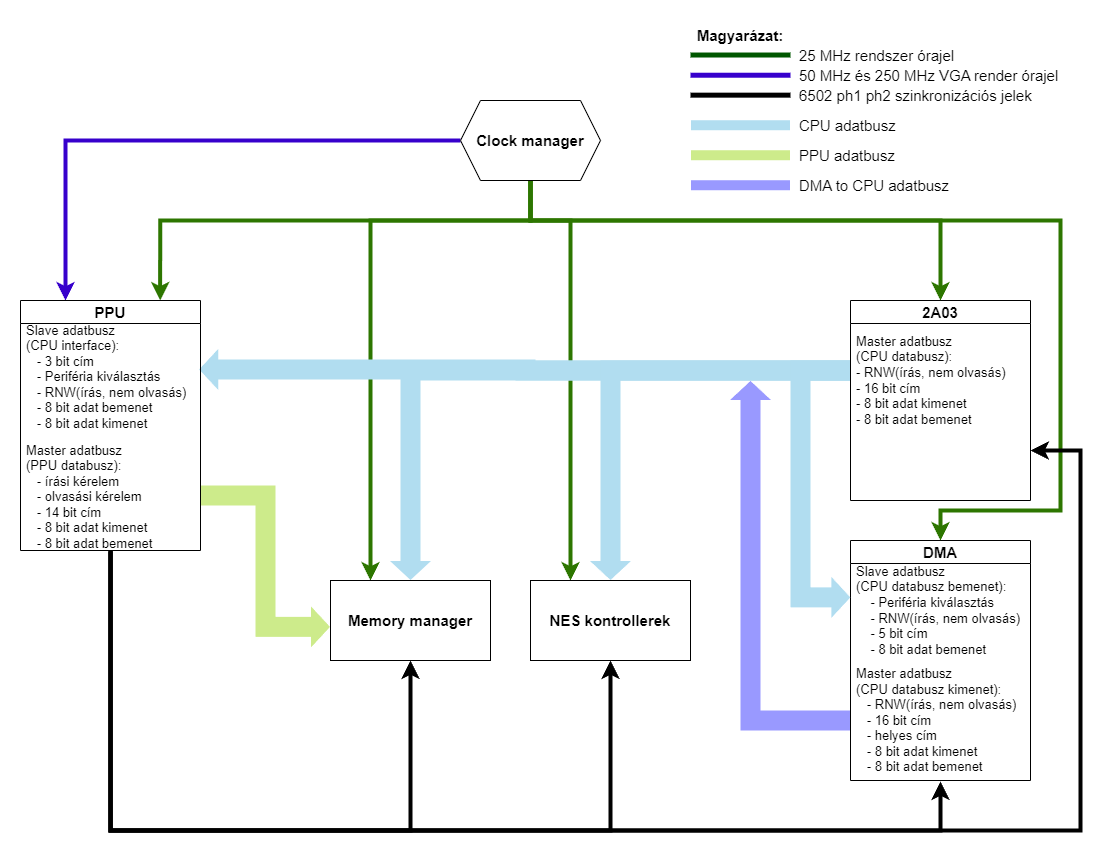

The diagram above was exported from draw.io. Its source (the exported page's mxGraphModel, read from the mxfile embedded in the PNG):
<mxGraphModel dx="1434" dy="1915" grid="1" gridSize="10" guides="1" tooltips="1" connect="1" arrows="1" fold="1" page="1" pageScale="1" pageWidth="827" pageHeight="1169" math="0" shadow="0">
  <root>
    <mxCell id="0" />
    <mxCell id="1" parent="0" />
    <mxCell id="YOKd1sNRSXvxJMa1-Fi--31" style="edgeStyle=orthogonalEdgeStyle;rounded=0;orthogonalLoop=1;jettySize=auto;html=1;entryX=0;entryY=0.58;entryDx=0;entryDy=0;entryPerimeter=0;exitX=1;exitY=0.5;exitDx=0;exitDy=0;shape=flexArrow;width=20;fillColor=#cdeb8b;strokeColor=none;" parent="1" source="YOKd1sNRSXvxJMa1-Fi--13" target="YOKd1sNRSXvxJMa1-Fi--29" edge="1">
      <mxGeometry relative="1" as="geometry" />
    </mxCell>
    <mxCell id="YOKd1sNRSXvxJMa1-Fi--2" value="2A03" style="swimlane;whiteSpace=wrap;html=1;fontSize=15;" parent="1" vertex="1">
      <mxGeometry x="880" y="80" width="180" height="200" as="geometry">
        <mxRectangle x="310" y="80" width="140" height="30" as="alternateBounds" />
      </mxGeometry>
    </mxCell>
    <mxCell id="YOKd1sNRSXvxJMa1-Fi--18" value="Master adatbusz&lt;br style=&quot;font-size: 13px;&quot;&gt;(CPU databusz):&lt;br style=&quot;font-size: 13px;&quot;&gt;- RNW(írás, nem olvasás)&lt;br style=&quot;font-size: 13px;&quot;&gt;&lt;span style=&quot;font-size: 13px;&quot;&gt; &lt;/span&gt;- 16 bit cím&lt;br style=&quot;font-size: 13px;&quot;&gt;&lt;span style=&quot;font-size: 13px;&quot;&gt; &lt;/span&gt;- 8 bit adat kimenet&lt;br style=&quot;font-size: 13px;&quot;&gt;&lt;span style=&quot;font-size: 13px;&quot;&gt; &lt;/span&gt;- 8 bit adat bemenet" style="text;strokeColor=none;fillColor=none;align=left;verticalAlign=middle;spacingLeft=4;spacingRight=4;overflow=hidden;points=[[0,0.5],[1,0.5]];portConstraint=eastwest;rotatable=0;whiteSpace=wrap;html=1;fontSize=13;" parent="YOKd1sNRSXvxJMa1-Fi--2" vertex="1">
      <mxGeometry y="20" width="160" height="120" as="geometry" />
    </mxCell>
    <mxCell id="YOKd1sNRSXvxJMa1-Fi--28" style="edgeStyle=orthogonalEdgeStyle;rounded=0;orthogonalLoop=1;jettySize=auto;html=1;shape=flexArrow;width=20;fillColor=#9999FF;strokeColor=none;exitX=0;exitY=0.5;exitDx=0;exitDy=0;" parent="1" source="YOKd1sNRSXvxJMa1-Fi--47" edge="1">
      <mxGeometry relative="1" as="geometry">
        <mxPoint x="780" y="160" as="targetPoint" />
        <Array as="points">
          <mxPoint x="780" y="500" />
        </Array>
      </mxGeometry>
    </mxCell>
    <mxCell id="YOKd1sNRSXvxJMa1-Fi--3" value="DMA" style="swimlane;whiteSpace=wrap;html=1;fontSize=15;" parent="1" vertex="1">
      <mxGeometry x="880" y="320" width="180" height="240" as="geometry" />
    </mxCell>
    <mxCell id="YOKd1sNRSXvxJMa1-Fi--19" value="Slave adatbusz&lt;br style=&quot;font-size: 13px;&quot;&gt;(CPU databusz bemenet):&lt;br style=&quot;font-size: 13px;&quot;&gt;&lt;span style=&quot;font-size: 13px;&quot;&gt;&lt;span style=&quot;white-space: pre; font-size: 13px;&quot;&gt;&amp;nbsp;&amp;nbsp;&amp;nbsp;&amp;nbsp;- &lt;/span&gt;&lt;/span&gt;Periféria kiválasztás&lt;br style=&quot;font-size: 13px;&quot;&gt;&lt;span style=&quot;font-size: 13px;&quot;&gt;&lt;span style=&quot;white-space: pre; font-size: 13px;&quot;&gt;&amp;nbsp;&amp;nbsp;&amp;nbsp;&amp;nbsp;- RNW(írás, nem olvasás)&lt;/span&gt;&lt;/span&gt;&lt;br style=&quot;font-size: 13px;&quot;&gt;&lt;span style=&quot;font-size: 13px;&quot;&gt;&lt;span style=&quot;white-space: pre; font-size: 13px;&quot;&gt;&amp;nbsp;&amp;nbsp;&amp;nbsp;&amp;nbsp;- 5 bit cím&lt;/span&gt;&lt;/span&gt;&lt;br style=&quot;font-size: 13px;&quot;&gt;&lt;span style=&quot;font-size: 13px;&quot;&gt;&lt;span style=&quot;white-space: pre; font-size: 13px;&quot;&gt;&amp;nbsp;&amp;nbsp;&amp;nbsp;&amp;nbsp;- 8 bit adat bemenet&lt;/span&gt;&lt;/span&gt;" style="text;strokeColor=none;fillColor=none;align=left;verticalAlign=middle;spacingLeft=4;spacingRight=4;overflow=hidden;points=[[0,0.5],[1,0.5]];portConstraint=eastwest;rotatable=0;whiteSpace=wrap;html=1;fontSize=13;" parent="YOKd1sNRSXvxJMa1-Fi--3" vertex="1">
      <mxGeometry y="20" width="180" height="100" as="geometry" />
    </mxCell>
    <mxCell id="YOKd1sNRSXvxJMa1-Fi--47" value="Master adatbusz&lt;br style=&quot;font-size: 13px;&quot;&gt;(CPU databusz kimenet):&lt;br style=&quot;font-size: 13px;&quot;&gt;&lt;span style=&quot;font-size: 13px;&quot;&gt;&lt;span style=&quot;font-size: 13px;&quot;&gt;&amp;nbsp;&amp;nbsp;&amp;nbsp;&lt;/span&gt;&lt;/span&gt;- RNW(írás, nem olvasás)&lt;br style=&quot;border-color: var(--border-color); font-size: 13px;&quot;&gt;&amp;nbsp; &amp;nbsp;- 16 bit cím&lt;br style=&quot;font-size: 13px;&quot;&gt;&amp;nbsp; &amp;nbsp;- helyes cím&lt;br style=&quot;border-color: var(--border-color); font-size: 13px;&quot;&gt;&lt;span style=&quot;border-color: var(--border-color); font-size: 13px;&quot;&gt;&lt;span style=&quot;font-size: 13px;&quot;&gt;&amp;nbsp;&amp;nbsp;&amp;nbsp;&lt;/span&gt;&lt;/span&gt;- 8 bit adat kimenet&lt;br style=&quot;border-color: var(--border-color); font-size: 13px;&quot;&gt;&lt;span style=&quot;border-color: var(--border-color); font-size: 13px;&quot;&gt;&lt;span style=&quot;font-size: 13px;&quot;&gt;&amp;nbsp; &amp;nbsp;&lt;/span&gt;&lt;/span&gt;- 8 bit adat bemenet" style="text;strokeColor=none;fillColor=none;align=left;verticalAlign=middle;spacingLeft=4;spacingRight=4;overflow=hidden;points=[[0,0.5],[1,0.5]];portConstraint=eastwest;rotatable=0;whiteSpace=wrap;html=1;fontSize=13;" parent="YOKd1sNRSXvxJMa1-Fi--3" vertex="1">
      <mxGeometry y="120" width="180" height="120" as="geometry" />
    </mxCell>
    <mxCell id="YOKd1sNRSXvxJMa1-Fi--41" style="edgeStyle=orthogonalEdgeStyle;rounded=0;orthogonalLoop=1;jettySize=auto;html=1;entryX=0.5;entryY=0;entryDx=0;entryDy=0;fillColor=#60a917;strokeColor=#2D7600;strokeWidth=4;" parent="1" source="YOKd1sNRSXvxJMa1-Fi--8" target="YOKd1sNRSXvxJMa1-Fi--2" edge="1">
      <mxGeometry relative="1" as="geometry">
        <Array as="points">
          <mxPoint x="560" />
          <mxPoint x="970" />
        </Array>
      </mxGeometry>
    </mxCell>
    <mxCell id="YOKd1sNRSXvxJMa1-Fi--42" style="edgeStyle=orthogonalEdgeStyle;rounded=0;orthogonalLoop=1;jettySize=auto;html=1;entryX=0.5;entryY=0;entryDx=0;entryDy=0;fillColor=#60a917;strokeColor=#2D7600;strokeWidth=4;" parent="1" source="YOKd1sNRSXvxJMa1-Fi--8" target="YOKd1sNRSXvxJMa1-Fi--3" edge="1">
      <mxGeometry relative="1" as="geometry">
        <Array as="points">
          <mxPoint x="560" />
          <mxPoint x="1090" />
          <mxPoint x="1090" y="290" />
          <mxPoint x="970" y="290" />
        </Array>
      </mxGeometry>
    </mxCell>
    <mxCell id="YOKd1sNRSXvxJMa1-Fi--43" style="edgeStyle=orthogonalEdgeStyle;rounded=0;orthogonalLoop=1;jettySize=auto;html=1;entryX=0.25;entryY=0;entryDx=0;entryDy=0;fillColor=#60a917;strokeColor=#2D7600;strokeWidth=4;" parent="1" source="YOKd1sNRSXvxJMa1-Fi--8" target="YOKd1sNRSXvxJMa1-Fi--30" edge="1">
      <mxGeometry relative="1" as="geometry">
        <Array as="points">
          <mxPoint x="560" />
          <mxPoint x="600" />
        </Array>
      </mxGeometry>
    </mxCell>
    <mxCell id="YOKd1sNRSXvxJMa1-Fi--44" style="edgeStyle=orthogonalEdgeStyle;rounded=0;orthogonalLoop=1;jettySize=auto;html=1;entryX=0.25;entryY=0;entryDx=0;entryDy=0;fillColor=#60a917;strokeColor=#2D7600;strokeWidth=4;" parent="1" source="YOKd1sNRSXvxJMa1-Fi--8" target="YOKd1sNRSXvxJMa1-Fi--29" edge="1">
      <mxGeometry relative="1" as="geometry">
        <Array as="points">
          <mxPoint x="560" />
          <mxPoint x="400" />
        </Array>
      </mxGeometry>
    </mxCell>
    <mxCell id="YOKd1sNRSXvxJMa1-Fi--45" style="edgeStyle=orthogonalEdgeStyle;rounded=0;orthogonalLoop=1;jettySize=auto;html=1;entryX=0.776;entryY=0;entryDx=0;entryDy=0;fillColor=#60a917;strokeColor=#2D7600;strokeWidth=4;entryPerimeter=0;" parent="1" source="YOKd1sNRSXvxJMa1-Fi--8" target="YOKd1sNRSXvxJMa1-Fi--1" edge="1">
      <mxGeometry relative="1" as="geometry">
        <Array as="points">
          <mxPoint x="560" />
          <mxPoint x="190" />
          <mxPoint x="190" y="80" />
        </Array>
      </mxGeometry>
    </mxCell>
    <mxCell id="YOKd1sNRSXvxJMa1-Fi--46" style="edgeStyle=orthogonalEdgeStyle;rounded=0;orthogonalLoop=1;jettySize=auto;html=1;entryX=0.25;entryY=0;entryDx=0;entryDy=0;fillColor=#6a00ff;strokeColor=#3700CC;strokeWidth=4;" parent="1" source="YOKd1sNRSXvxJMa1-Fi--8" target="YOKd1sNRSXvxJMa1-Fi--1" edge="1">
      <mxGeometry relative="1" as="geometry" />
    </mxCell>
    <mxCell id="YOKd1sNRSXvxJMa1-Fi--8" value="&lt;b&gt;&lt;font style=&quot;font-size: 15px;&quot;&gt;Clock manager&lt;/font&gt;&lt;/b&gt;" style="shape=hexagon;perimeter=hexagonPerimeter2;whiteSpace=wrap;html=1;fixedSize=1;" parent="1" vertex="1">
      <mxGeometry x="490" y="-120" width="140" height="80" as="geometry" />
    </mxCell>
    <mxCell id="YOKd1sNRSXvxJMa1-Fi--29" value="&lt;b&gt;&lt;font style=&quot;font-size: 15px;&quot;&gt;Memory manager&lt;/font&gt;&lt;/b&gt;" style="rounded=0;whiteSpace=wrap;html=1;" parent="1" vertex="1">
      <mxGeometry x="360" y="360" width="160" height="80" as="geometry" />
    </mxCell>
    <mxCell id="YOKd1sNRSXvxJMa1-Fi--30" value="&lt;b&gt;&lt;font style=&quot;font-size: 15px;&quot;&gt;NES kontrollerek&lt;/font&gt;&lt;/b&gt;" style="rounded=0;whiteSpace=wrap;html=1;" parent="1" vertex="1">
      <mxGeometry x="560" y="360" width="160" height="80" as="geometry" />
    </mxCell>
    <mxCell id="YOKd1sNRSXvxJMa1-Fi--34" style="edgeStyle=orthogonalEdgeStyle;rounded=0;orthogonalLoop=1;jettySize=auto;html=1;shape=flexArrow;endSize=6;startSize=6;sourcePerimeterSpacing=0;targetPerimeterSpacing=0;strokeWidth=1;width=20;fillColor=#b1ddf0;strokeColor=none;entryX=0.99;entryY=0.445;entryDx=0;entryDy=0;entryPerimeter=0;" parent="1" source="YOKd1sNRSXvxJMa1-Fi--18" target="YOKd1sNRSXvxJMa1-Fi--48" edge="1">
      <mxGeometry relative="1" as="geometry">
        <mxPoint x="240" y="151" as="targetPoint" />
        <Array as="points">
          <mxPoint x="555" y="150" />
          <mxPoint x="555" y="149" />
        </Array>
      </mxGeometry>
    </mxCell>
    <mxCell id="YOKd1sNRSXvxJMa1-Fi--35" style="edgeStyle=orthogonalEdgeStyle;rounded=0;orthogonalLoop=1;jettySize=auto;html=1;entryX=0.5;entryY=0;entryDx=0;entryDy=0;shape=flexArrow;width=20;fillColor=#b1ddf0;strokeColor=none;" parent="1" source="YOKd1sNRSXvxJMa1-Fi--18" target="YOKd1sNRSXvxJMa1-Fi--29" edge="1">
      <mxGeometry relative="1" as="geometry">
        <Array as="points">
          <mxPoint x="440" y="150" />
        </Array>
      </mxGeometry>
    </mxCell>
    <mxCell id="YOKd1sNRSXvxJMa1-Fi--36" style="edgeStyle=orthogonalEdgeStyle;rounded=0;orthogonalLoop=1;jettySize=auto;html=1;entryX=0.5;entryY=0;entryDx=0;entryDy=0;shape=flexArrow;width=20;fillColor=#b1ddf0;strokeColor=none;" parent="1" source="YOKd1sNRSXvxJMa1-Fi--18" target="YOKd1sNRSXvxJMa1-Fi--30" edge="1">
      <mxGeometry relative="1" as="geometry">
        <Array as="points">
          <mxPoint x="640" y="150" />
        </Array>
      </mxGeometry>
    </mxCell>
    <mxCell id="YOKd1sNRSXvxJMa1-Fi--37" style="edgeStyle=orthogonalEdgeStyle;rounded=0;orthogonalLoop=1;jettySize=auto;html=1;entryX=0.002;entryY=0.369;entryDx=0;entryDy=0;shape=flexArrow;width=20;fillColor=#b1ddf0;strokeColor=none;entryPerimeter=0;" parent="1" source="YOKd1sNRSXvxJMa1-Fi--18" target="YOKd1sNRSXvxJMa1-Fi--19" edge="1">
      <mxGeometry relative="1" as="geometry">
        <Array as="points">
          <mxPoint x="830" y="150" />
          <mxPoint x="830" y="377" />
        </Array>
      </mxGeometry>
    </mxCell>
    <mxCell id="YOKd1sNRSXvxJMa1-Fi--64" style="edgeStyle=orthogonalEdgeStyle;rounded=0;orthogonalLoop=1;jettySize=auto;html=1;entryX=0.5;entryY=1;entryDx=0;entryDy=0;strokeWidth=4;" parent="1" source="YOKd1sNRSXvxJMa1-Fi--1" target="YOKd1sNRSXvxJMa1-Fi--29" edge="1">
      <mxGeometry relative="1" as="geometry">
        <Array as="points">
          <mxPoint x="140" y="610" />
          <mxPoint x="440" y="610" />
        </Array>
      </mxGeometry>
    </mxCell>
    <mxCell id="YOKd1sNRSXvxJMa1-Fi--65" style="edgeStyle=orthogonalEdgeStyle;rounded=0;orthogonalLoop=1;jettySize=auto;html=1;entryX=0.5;entryY=1;entryDx=0;entryDy=0;strokeWidth=4;exitX=0.5;exitY=1.014;exitDx=0;exitDy=0;exitPerimeter=0;" parent="1" source="YOKd1sNRSXvxJMa1-Fi--13" target="YOKd1sNRSXvxJMa1-Fi--30" edge="1">
      <mxGeometry relative="1" as="geometry">
        <Array as="points">
          <mxPoint x="140" y="610" />
          <mxPoint x="640" y="610" />
        </Array>
      </mxGeometry>
    </mxCell>
    <mxCell id="YOKd1sNRSXvxJMa1-Fi--66" style="edgeStyle=orthogonalEdgeStyle;rounded=0;orthogonalLoop=1;jettySize=auto;html=1;strokeWidth=4;exitX=0.501;exitY=0.998;exitDx=0;exitDy=0;exitPerimeter=0;" parent="1" source="YOKd1sNRSXvxJMa1-Fi--13" edge="1">
      <mxGeometry relative="1" as="geometry">
        <mxPoint x="970" y="561" as="targetPoint" />
        <Array as="points">
          <mxPoint x="140" y="610" />
          <mxPoint x="970" y="610" />
        </Array>
      </mxGeometry>
    </mxCell>
    <mxCell id="YOKd1sNRSXvxJMa1-Fi--67" style="edgeStyle=orthogonalEdgeStyle;rounded=0;orthogonalLoop=1;jettySize=auto;html=1;entryX=1;entryY=0.75;entryDx=0;entryDy=0;fontSize=11;strokeWidth=4;strokeColor=#000000;exitX=0.5;exitY=1;exitDx=0;exitDy=0;exitPerimeter=0;" parent="1" source="YOKd1sNRSXvxJMa1-Fi--13" target="YOKd1sNRSXvxJMa1-Fi--2" edge="1">
      <mxGeometry relative="1" as="geometry">
        <mxPoint x="1460" y="460" as="targetPoint" />
        <Array as="points">
          <mxPoint x="140" y="610" />
          <mxPoint x="1110" y="610" />
          <mxPoint x="1110" y="230" />
        </Array>
      </mxGeometry>
    </mxCell>
    <mxCell id="YOKd1sNRSXvxJMa1-Fi--1" value="PPU" style="swimlane;whiteSpace=wrap;html=1;fontSize=15;" parent="1" vertex="1">
      <mxGeometry x="50" y="80" width="180" height="250" as="geometry">
        <mxRectangle x="310" y="80" width="140" height="30" as="alternateBounds" />
      </mxGeometry>
    </mxCell>
    <mxCell id="YOKd1sNRSXvxJMa1-Fi--13" value="Master adatbusz&lt;br style=&quot;font-size: 13px;&quot;&gt;(PPU databusz):&lt;br style=&quot;font-size: 13px;&quot;&gt;&amp;nbsp; &amp;nbsp;- írási kérelem&lt;br style=&quot;font-size: 13px;&quot;&gt;&amp;nbsp; &amp;nbsp;- olvasási kérelem&lt;br style=&quot;font-size: 13px;&quot;&gt;&amp;nbsp; &amp;nbsp;- 14 bit cím&lt;br style=&quot;font-size: 13px;&quot;&gt;&amp;nbsp; &amp;nbsp;- 8 bit adat kimenet&lt;br style=&quot;font-size: 13px;&quot;&gt;&amp;nbsp; &amp;nbsp;- 8 bit adat bemenet&amp;nbsp;" style="text;strokeColor=none;fillColor=none;align=left;verticalAlign=middle;spacingLeft=4;spacingRight=4;overflow=hidden;points=[[0,0.5],[1,0.5]];portConstraint=eastwest;rotatable=0;whiteSpace=wrap;html=1;fontSize=13;" parent="YOKd1sNRSXvxJMa1-Fi--1" vertex="1">
      <mxGeometry y="140" width="180" height="110" as="geometry" />
    </mxCell>
    <mxCell id="YOKd1sNRSXvxJMa1-Fi--48" value="Slave adatbusz &lt;br style=&quot;font-size: 13px;&quot;&gt;(CPU interface):&lt;br style=&quot;font-size: 13px;&quot;&gt;&amp;nbsp; &amp;nbsp;- 3 bit cím&lt;br style=&quot;font-size: 13px;&quot;&gt;&amp;nbsp; &amp;nbsp;- Periféria kiválasztás&lt;br style=&quot;font-size: 13px;&quot;&gt;&amp;nbsp; &amp;nbsp;- RNW(írás, nem olvasás)&lt;br style=&quot;font-size: 13px;&quot;&gt;&amp;nbsp; &amp;nbsp;- 8 bit adat bemenet&lt;br style=&quot;font-size: 13px;&quot;&gt;&amp;nbsp; &amp;nbsp;- 8 bit adat kimenet" style="text;strokeColor=none;fillColor=none;align=left;verticalAlign=middle;spacingLeft=4;spacingRight=4;overflow=hidden;points=[[0,0.5],[1,0.5]];portConstraint=eastwest;rotatable=0;whiteSpace=wrap;html=1;fontSize=13;" parent="YOKd1sNRSXvxJMa1-Fi--1" vertex="1">
      <mxGeometry y="20" width="180" height="110" as="geometry" />
    </mxCell>
    <mxCell id="YOKd1sNRSXvxJMa1-Fi--49" value="" style="html=1;rounded=0;strokeWidth=5;endArrow=none;endFill=0;strokeColor=#005700;fillColor=#008a00;" parent="1" edge="1">
      <mxGeometry width="100" relative="1" as="geometry">
        <mxPoint x="720" y="-165.48" as="sourcePoint" />
        <mxPoint x="820" y="-165.48" as="targetPoint" />
      </mxGeometry>
    </mxCell>
    <mxCell id="YOKd1sNRSXvxJMa1-Fi--50" value="&lt;font style=&quot;font-size: 15px;&quot;&gt;&lt;b style=&quot;font-size: 15px;&quot;&gt;Magyarázat:&lt;/b&gt;&lt;/font&gt;" style="text;html=1;strokeColor=none;fillColor=none;align=center;verticalAlign=middle;whiteSpace=wrap;rounded=0;fontSize=15;" parent="1" vertex="1">
      <mxGeometry x="720" y="-200" width="100" height="30" as="geometry" />
    </mxCell>
    <mxCell id="YOKd1sNRSXvxJMa1-Fi--51" value="" style="html=1;rounded=0;fillColor=#6a00ff;strokeColor=#3700CC;endArrow=none;endFill=0;strokeWidth=5;" parent="1" edge="1">
      <mxGeometry width="100" relative="1" as="geometry">
        <mxPoint x="720" y="-145.26999999999998" as="sourcePoint" />
        <mxPoint x="820" y="-145.26999999999998" as="targetPoint" />
      </mxGeometry>
    </mxCell>
    <mxCell id="YOKd1sNRSXvxJMa1-Fi--52" value="" style="shape=flexArrow;html=1;rounded=0;fillColor=#b1ddf0;strokeColor=none;endArrow=none;endFill=0;" parent="1" edge="1">
      <mxGeometry width="100" relative="1" as="geometry">
        <mxPoint x="720" y="-95.27" as="sourcePoint" />
        <mxPoint x="820" y="-95.27" as="targetPoint" />
      </mxGeometry>
    </mxCell>
    <mxCell id="YOKd1sNRSXvxJMa1-Fi--53" value="" style="shape=flexArrow;html=1;rounded=0;endArrow=none;endFill=0;fillColor=#cdeb8b;strokeColor=none;" parent="1" edge="1">
      <mxGeometry width="100" relative="1" as="geometry">
        <mxPoint x="720" y="-65.27" as="sourcePoint" />
        <mxPoint x="820" y="-65.27" as="targetPoint" />
      </mxGeometry>
    </mxCell>
    <mxCell id="YOKd1sNRSXvxJMa1-Fi--54" value="" style="shape=flexArrow;html=1;rounded=0;fillColor=#9999FF;strokeColor=none;endArrow=none;endFill=0;" parent="1" edge="1">
      <mxGeometry width="100" relative="1" as="geometry">
        <mxPoint x="720" y="-35.269999999999996" as="sourcePoint" />
        <mxPoint x="820" y="-35.269999999999996" as="targetPoint" />
      </mxGeometry>
    </mxCell>
    <mxCell id="YOKd1sNRSXvxJMa1-Fi--55" value="&lt;font style=&quot;font-size: 15px;&quot;&gt;25 MHz rendszer órajel&lt;br style=&quot;font-size: 15px;&quot;&gt;&lt;br style=&quot;font-size: 15px;&quot;&gt;&lt;/font&gt;" style="text;html=1;strokeColor=none;fillColor=none;align=left;verticalAlign=top;whiteSpace=wrap;rounded=0;spacing=2;spacingTop=0;spacingBottom=0;fontSize=15;" parent="1" vertex="1">
      <mxGeometry x="827" y="-180" width="233" height="30" as="geometry" />
    </mxCell>
    <mxCell id="YOKd1sNRSXvxJMa1-Fi--56" value="&lt;font style=&quot;font-size: 15px;&quot;&gt;50 MHz és 250 MHz VGA render órajel&lt;/font&gt;" style="text;html=1;strokeColor=none;fillColor=none;align=left;verticalAlign=middle;whiteSpace=wrap;rounded=0;fontSize=15;" parent="1" vertex="1">
      <mxGeometry x="827" y="-160" width="293" height="30" as="geometry" />
    </mxCell>
    <mxCell id="YOKd1sNRSXvxJMa1-Fi--59" value="&lt;div style=&quot;font-size: 15px;&quot;&gt;&lt;span style=&quot;font-size: 15px; background-color: initial;&quot;&gt;CPU adatbusz&lt;/span&gt;&lt;/div&gt;" style="text;html=1;strokeColor=none;fillColor=none;align=left;verticalAlign=middle;whiteSpace=wrap;rounded=0;fontSize=15;" parent="1" vertex="1">
      <mxGeometry x="827" y="-110" width="230" height="30" as="geometry" />
    </mxCell>
    <mxCell id="YOKd1sNRSXvxJMa1-Fi--61" value="&lt;div style=&quot;font-size: 15px;&quot;&gt;&lt;span style=&quot;font-size: 15px; background-color: initial;&quot;&gt;PPU adatbusz&lt;/span&gt;&lt;/div&gt;" style="text;html=1;strokeColor=none;fillColor=none;align=left;verticalAlign=middle;whiteSpace=wrap;rounded=0;fontSize=15;" parent="1" vertex="1">
      <mxGeometry x="827" y="-80" width="260" height="30" as="geometry" />
    </mxCell>
    <mxCell id="YOKd1sNRSXvxJMa1-Fi--62" value="&lt;font style=&quot;font-size: 15px;&quot;&gt;DMA to CPU adatbusz&lt;/font&gt;" style="text;html=1;align=left;verticalAlign=middle;resizable=0;points=[];autosize=1;strokeColor=none;fillColor=none;fontSize=15;" parent="1" vertex="1">
      <mxGeometry x="827" y="-50" width="170" height="30" as="geometry" />
    </mxCell>
    <mxCell id="YOKd1sNRSXvxJMa1-Fi--68" value="" style="html=1;rounded=0;fillColor=#6a00ff;strokeColor=#000000;endArrow=none;endFill=0;strokeWidth=5;" parent="1" edge="1">
      <mxGeometry width="100" relative="1" as="geometry">
        <mxPoint x="720" y="-125.33999999999997" as="sourcePoint" />
        <mxPoint x="820" y="-125.33999999999997" as="targetPoint" />
      </mxGeometry>
    </mxCell>
    <mxCell id="YOKd1sNRSXvxJMa1-Fi--69" value="&lt;span style=&quot;font-size: 15px;&quot;&gt;6502 ph1 ph2 szinkronizációs jelek&amp;nbsp;&lt;/span&gt;" style="text;html=1;strokeColor=none;fillColor=none;align=left;verticalAlign=middle;whiteSpace=wrap;rounded=0;fontSize=15;" parent="1" vertex="1">
      <mxGeometry x="827" y="-140" width="260" height="30" as="geometry" />
    </mxCell>
  </root>
</mxGraphModel>